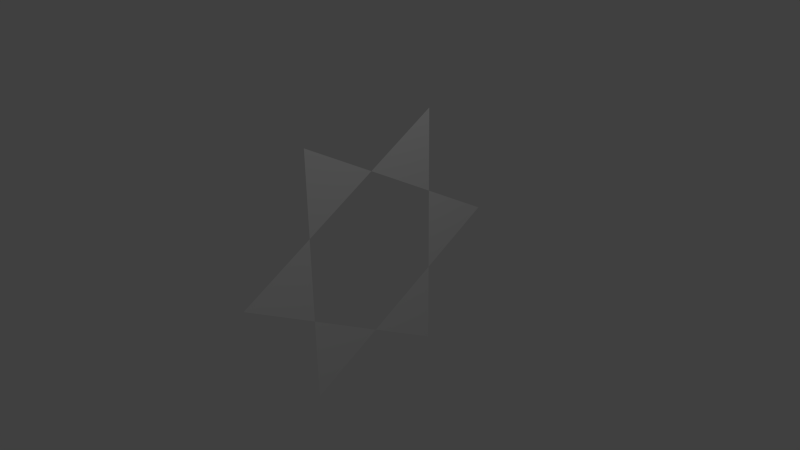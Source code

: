 # Source: star6crushed.blend  (saved by Blender 2.73.0; exported with 4.5.12 LTS)
import bpy
from mathutils import Matrix  # noqa: F401  (used for matrix-valued properties, if any)

bpy.ops.wm.read_factory_settings(use_empty=True)
scene = bpy.context.scene
scene.name = 'Scene'

# ---- collections
col_collection_1 = bpy.data.collections.new('Collection 1'); scene.collection.children.link(col_collection_1)

# ---- materials (node trees are filled in below, after node groups)
mat_material = bpy.data.materials.new('Material')
mat_material.alpha_threshold = 0.0
mat_material.use_transparent_shadow = False
mat_material.roughness = 0.5
mat_material.specular_intensity = 0.0
mat_material.line_color = (0.0, 0.0, 0.0, 1.0)

# ---- material node trees

# ---- world
world_world = bpy.data.worlds.new('World'); scene.world = world_world
world_world.color = (0.05088, 0.05088, 0.05088)
world_world.use_sun_shadow = False
world_world.sun_shadow_jitter_overblur = 0.0
world_world.cycles.sampling_method = 'MANUAL'
world_world.cycles.sample_map_resolution = 256

# ---- cameras
cam_camera = bpy.data.cameras.new('Camera')
cam_camera.clip_end = 100.0
cam_camera.lens = 35.0
cam_camera.sensor_width = 32.0
cam_camera.sensor_height = 18.0
cam_camera.ortho_scale = 7.314
cam_camera.dof.focus_distance = 0.0
cam_camera.dof.aperture_fstop = 128.0

# ---- lights
light_lamp = bpy.data.lights.new('Lamp', 'POINT')
light_lamp.transmission_factor = 0.0
light_lamp.cutoff_distance = 30.0
light_lamp.energy = 100.0
light_lamp.shadow_buffer_clip_start = 1.001
light_lamp.shadow_soft_size = 0.1
light_lamp.shadow_maximum_resolution = 0.006
light_lamp.use_absolute_resolution = True
light_lamp.cycles.use_multiple_importance_sampling = False

# ---- meshes
me_cube = bpy.data.meshes.new('Cube')
me_cube.from_pydata([(-6.661e-16, 2.0, -1.192e-07), (0.0, 1.0, -1.732), (-5.294e-23, 1.0, 1.732), (1.059e-22, -1.0, 1.732), (0.0, -1.0, -1.732), (6.661e-16, -2.0, -1.192e-07), (4.441e-16, -1.0, 0.5774), (-2.22e-16, 1.0, -0.5774), (2.22e-16, -1.0, -0.5774), (-8.823e-24, -5.96e-08, -1.155), (2.22e-16, 0.0, 1.155), (-1.11e-16, 1.0, 0.5774)], [], [(0, 7, 11), (10, 2, 11), (4, 8, 9), (6, 3, 10), (9, 7, 1), (5, 6, 8)])
_uv = me_cube.uv_layers.new(name='UVマップ')
_uv.uv.foreach_set('vector', [1.0, 0.5, 0.75, 0.3333, 0.75, 0.6667, 0.5, 0.8333, 0.75, 1.0, 0.75, 0.6667, 0.25, 0.0, 0.25, 0.3333, 0.5, 0.1667, 0.25, 0.6667, 0.25, 1.0, 0.5, 0.8333, 0.5, 0.1667, 0.75, 0.3333, 0.75, 0.0, 0.0, 0.5, 0.25, 0.6667, 0.25, 0.3333])
me_cube.materials.append(mat_material)
me_cube.use_remesh_preserve_volume = False
me_cube.use_remesh_preserve_attributes = False
me_cube.use_mirror_vertex_groups = False
me_cube.update()

# ---- objects
ob_cube = bpy.data.objects.new('Cube', me_cube)
ob_lamp = bpy.data.objects.new('Lamp', light_lamp)
ob_camera = bpy.data.objects.new('Camera', cam_camera)

# ---- transforms, parenting, visibility, modifiers, constraints
ob_cube.location = (0.0, 0.0, 0.0)
ob_cube.lock_rotations_4d = False
ob_cube.empty_display_type = 'ARROWS'
ob_cube.lineart.crease_threshold = 0.0
ob_lamp.location = (4.076, 1.005, 5.904)
ob_lamp.rotation_euler = (0.6503, 0.05522, 1.866)
ob_lamp.lock_rotations_4d = False
ob_lamp.empty_display_type = 'ARROWS'
ob_lamp.color = (0.0, 0.0, 0.0, 0.0)
ob_lamp.lineart.crease_threshold = 0.0
ob_camera.location = (7.481, -6.508, 5.344)
ob_camera.rotation_euler = (1.109, 0.01082, 0.8149)
ob_camera.lock_rotations_4d = False
ob_camera.empty_display_type = 'ARROWS'
ob_camera.color = (0.0, 0.0, 0.0, 0.0)
ob_camera.display_type = 'WIRE'
ob_camera.lineart.crease_threshold = 0.0

# ---- collection membership
col_collection_1.objects.link(ob_cube)
col_collection_1.objects.link(ob_lamp)
col_collection_1.objects.link(ob_camera)

# ---- scene / render settings (as saved in the file)
scene.camera = ob_camera
scene.frame_start = 1; scene.frame_end = 250; scene.frame_set(1)
scene.render.engine = 'BLENDER_EEVEE_NEXT'
scene.render.resolution_percentage = 50
scene.render.dither_intensity = 0.0
scene.cycles.use_denoising = False
scene.cycles.samples = 10
scene.cycles.sampling_pattern = 'TABULATED_SOBOL'
scene.cycles.light_sampling_threshold = 0.0
scene.cycles.use_adaptive_sampling = False
scene.cycles.use_light_tree = False
scene.cycles.blur_glossy = 0.0
scene.cycles.pixel_filter_type = 'GAUSSIAN'
scene.cycles.sample_clamp_indirect = 0.0
scene.view_settings.view_transform = 'Standard'
bpy.context.view_layer.update()
